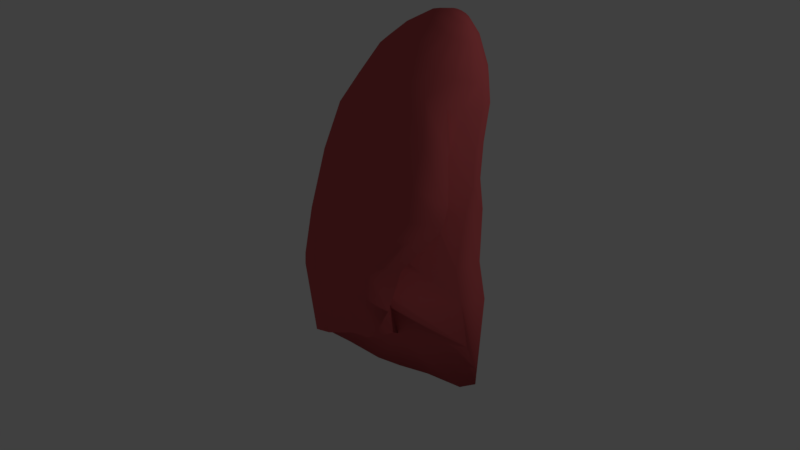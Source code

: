 # Source: R_lung.blend  (saved by Blender 2.79.0; exported with 4.5.12 LTS)
import bpy
from mathutils import Matrix  # noqa: F401  (used for matrix-valued properties, if any)

bpy.ops.wm.read_factory_settings(use_empty=True)
scene = bpy.context.scene
scene.name = 'Scene'

# ---- collections
col_collection_1 = bpy.data.collections.new('Collection 1'); scene.collection.children.link(col_collection_1)

# ---- materials (node trees are filled in below, after node groups)
mat_heart_flesh = bpy.data.materials.new('Heart flesh')
mat_heart_flesh.alpha_threshold = 0.0
mat_heart_flesh.use_transparent_shadow = False
mat_heart_flesh.diffuse_color = (0.6038, 0.1046, 0.1123, 1.0)
mat_heart_flesh.roughness = 0.5
mat_heart_flesh.specular_intensity = 0.2
mat_heart_flesh.line_color = (0.0, 0.0, 0.0, 1.0)

# ---- material node trees

# ---- world
world_world = bpy.data.worlds.new('World'); scene.world = world_world
world_world.color = (0.05088, 0.05088, 0.05088)
world_world.use_sun_shadow = False
world_world.sun_shadow_jitter_overblur = 0.0
world_world.cycles.sampling_method = 'MANUAL'

# ---- lights
light_lamp = bpy.data.lights.new('Lamp', 'POINT')
light_lamp.transmission_factor = 0.0
light_lamp.cutoff_distance = 30.0
light_lamp.energy = 100.0
light_lamp.shadow_buffer_clip_start = 1.001
light_lamp.shadow_soft_size = 0.1
light_lamp.shadow_maximum_resolution = 0.006
light_lamp.use_absolute_resolution = True

# ---- meshes
me_sphere_000 = bpy.data.meshes.new('Sphere.000')
me_sphere_000.from_pydata([(0.7543, -8.237e-07, 7.314), (0.07214, -8.446e-07, 7.467), (-1.117, -8.833e-07, 7.34), (-2.061, -9.308e-07, 7.079), (-1.954, 0.5949, 6.964), (-1.032, 0.4703, 7.248), (0.1195, 0.2628, 7.416), (0.7741, 0.1098, 7.293), (0.8305, 0.2029, 7.232), (0.2545, 0.4856, 7.271), (-0.7904, 0.8691, 6.988), (-1.648, 1.099, 6.634), (-1.191, 1.436, 6.141), (-0.4289, 1.135, 6.598), (0.4565, 0.6344, 7.053), (0.9149, 0.2652, 7.141), (1.014, 0.287, 7.034), (0.6947, 0.6867, 6.796), (-0.002533, 1.229, 6.138), (-0.6515, 1.555, 5.559), (-0.1122, 1.436, 4.978), (0.4239, 1.135, 5.678), (0.9329, 0.6344, 6.539), (1.114, 0.2652, 6.926), (1.198, 0.2029, 6.835), (1.135, 0.4856, 6.321), (0.7853, 0.8691, 5.289), (0.345, 1.099, 4.485), (0.6505, 0.5949, 4.155), (1.027, 0.4703, 5.028), (1.27, 0.2628, 6.176), (1.255, 0.1098, 6.774), (1.275, -8.479e-07, 6.753), (1.317, -9.056e-07, 6.125), (1.112, -9.214e-07, 4.937), (0.7578, -1.134e-06, 4.04), (0.5149, -0.5949, 4.295), (1.027, -0.4703, 5.028), (1.27, -0.2628, 6.176), (1.255, -0.1098, 6.774), (1.07, -7.878e-07, 7.085), (1.198, -0.2029, 6.835), (1.135, -0.4856, 6.321), (0.7853, -0.8691, 5.289), (0.345, -1.099, 4.485), (-0.1122, -1.436, 4.978), (0.4239, -1.135, 5.678), (0.9329, -0.6344, 6.539), (1.114, -0.2652, 6.926), (1.014, -0.287, 7.034), (0.6947, -0.6867, 6.796), (-0.002533, -1.229, 6.138), (-0.6515, -1.555, 5.559), (-1.191, -1.436, 6.141), (-0.4289, -1.135, 6.598), (0.4565, -0.6344, 7.053), (0.9149, -0.2652, 7.141), (0.8305, -0.2029, 7.232), (0.2545, -0.4856, 7.271), (-0.7904, -0.8691, 6.988), (-1.648, -1.099, 6.634), (-1.954, -0.5949, 6.964), (-1.032, -0.4703, 7.248), (0.1195, -0.2628, 7.416), (0.7741, -0.1098, 7.293), (-3.188, -0.6918, 6.225), (-2.833, -1.278, 5.842), (-2.301, -1.67, 5.269), (-1.578, -1.808, 4.551), (-0.5378, -1.67, 3.626), (0.0009956, -1.278, 3.137), (-0.4529, -0.5967, 3.182), (-0.02751, -1.06e-06, 2.822), (-0.1553, 0.6918, 2.957), (-0.515, 1.278, 3.343), (-1.047, 1.67, 3.916), (-1.674, 1.808, 4.592), (-2.301, 1.67, 5.269), (-2.833, 1.278, 5.842), (-3.188, 0.6918, 6.225), (-3.313, -8.241e-07, 6.36), (-4.547, -0.0006391, 5.622), (-4.408, 0.7654, 5.473), (-4.015, 1.415, 5.048), (-3.426, 1.849, 4.413), (-2.732, 2.001, 3.664), (-2.037, 1.849, 2.915), (-1.442, 1.415, 2.278), (-0.8248, 0.7654, 1.756), (-0.6327, -0.0006394, 1.583), (-1.322, -0.6614, 2.077), (-0.551, -1.416, 1.507), (-1.368, -1.85, 2.368), (-2.565, -2.002, 3.591), (-3.426, -1.85, 4.413), (-4.015, -1.416, 5.048), (-4.408, -0.7667, 5.473), (-5.828, -0.8275, 4.045), (-5.326, -1.528, 3.673), (-4.576, -1.996, 3.116), (-3.501, -2.16, 2.416), (-2.027, -1.996, 1.378), (-1.017, -1.528, 0.7957), (-1.976, -0.7139, 1.268), (-1.315, -0.001157, 0.7123), (-1.175, 0.8252, 0.7099), (-2.03, 1.526, 1.236), (-2.806, 1.994, 1.804), (-3.691, 2.158, 2.46), (-4.576, 1.994, 3.116), (-5.326, 1.526, 3.673), (-5.828, 0.8252, 4.045), (-6.004, -0.001157, 4.175), (-7.629, -0.001863, 2.17), (-7.42, 0.9067, 2.05), (-6.826, 1.677, 1.709), (-5.937, 2.192, 1.198), (-4.888, 2.372, 0.5937), (-3.841, 2.192, -0.01153), (-2.947, 1.677, -0.5283), (-1.848, 0.6295, -1.065), (-2.15, -0.2798, -0.9494), (-4.34, -0.7856, 0.1418), (-3.237, -1.681, -0.4041), (-4.39, -2.195, 0.2484), (-5.516, -2.376, 0.9265), (-6.224, -2.195, 1.319), (-6.826, -1.681, 1.709), (-7.42, -0.9105, 2.05), (-8.484, -1.005, 0.4169), (-7.729, -1.776, 0.2565), (-6.953, -2.061, 0.06233), (-6.226, -2.137, -0.2095), (-5.613, -2.021, -0.8368), (-4.407, -1.735, -1.786), (-5.211, -0.9283, -1.424), (-2.532, -0.1433, -2.266), (-2.142, 0.6188, -2.42), (-3.3, 1.85, -1.93), (-4.315, 2.418, -1.427), (-5.513, 2.617, -0.8338), (-6.711, 2.418, -0.2403), (-7.726, 1.85, 0.2628), (-8.405, 0.9999, 0.599), (-8.644, -0.08655, 0.7137), (-10.2, 0.1323, -3.164), (-9.711, 0.6224, -3.887), (-8.856, 1.016, -4.781), (-8.083, 1.252, -5.231), (-6.776, 1.296, -5.598), (-5.175, 1.14, -6.07), (-4.027, 0.8084, -5.774), (-3.172, 0.2055, -4.897), (-2.871, -0.1881, -3.863), (-5.43, -0.6015, -2.012), (-5.288, -1.074, -2.842), (-6.36, -1.31, -2.901), (-7.263, -1.317, -2.624), (-8.493, -1.19, -2.71), (-9.555, -0.8368, -2.706), (-9.923, -0.3801, -2.893), (-6.82, 0.5671, -3.576)], [], [(2, 3, 4, 5), (1, 2, 5, 6), (0, 1, 6, 7), (40, 0, 7), (40, 7, 8), (7, 6, 9, 8), (6, 5, 10, 9), (5, 4, 11, 10), (10, 11, 12, 13), (9, 10, 13, 14), (8, 9, 14, 15), (40, 8, 15), (40, 15, 16), (15, 14, 17, 16), (14, 13, 18, 17), (13, 12, 19, 18), (18, 19, 20, 21), (17, 18, 21, 22), (16, 17, 22, 23), (40, 16, 23), (40, 23, 24), (23, 22, 25, 24), (22, 21, 26, 25), (21, 20, 27, 26), (26, 27, 28, 29), (25, 26, 29, 30), (24, 25, 30, 31), (40, 24, 31), (40, 31, 32), (31, 30, 33, 32), (30, 29, 34, 33), (29, 28, 35, 34), (34, 35, 36, 37), (33, 34, 37, 38), (32, 33, 38, 39), (40, 32, 39), (40, 39, 41), (39, 38, 42, 41), (38, 37, 43, 42), (37, 36, 44, 43), (43, 44, 45, 46), (42, 43, 46, 47), (41, 42, 47, 48), (40, 41, 48), (40, 48, 49), (48, 47, 50, 49), (47, 46, 51, 50), (46, 45, 52, 51), (51, 52, 53, 54), (50, 51, 54, 55), (49, 50, 55, 56), (40, 49, 56), (40, 56, 57), (56, 55, 58, 57), (55, 54, 59, 58), (54, 53, 60, 59), (59, 60, 61, 62), (58, 59, 62, 63), (57, 58, 63, 64), (40, 57, 64), (64, 0, 40), (1, 0, 64, 63), (63, 62, 2, 1), (62, 61, 3, 2), (3, 61, 65, 80), (61, 60, 66, 65), (60, 53, 67, 66), (53, 52, 68, 67), (52, 45, 69, 68), (45, 44, 70, 69), (44, 36, 71, 70), (36, 35, 72, 71), (35, 28, 73, 72), (28, 27, 74, 73), (27, 20, 75, 74), (20, 19, 76, 75), (19, 12, 77, 76), (12, 11, 78, 77), (11, 4, 79, 78), (4, 3, 80, 79), (79, 80, 81, 82), (78, 79, 82, 83), (77, 78, 83, 84), (76, 77, 84, 85), (75, 76, 85, 86), (74, 75, 86, 87), (73, 74, 87, 88), (72, 73, 88, 89), (71, 72, 89, 90), (70, 71, 90, 91), (69, 70, 91, 92), (68, 69, 92, 93), (67, 68, 93, 94), (66, 67, 94, 95), (65, 66, 95, 96), (80, 65, 96, 81), (81, 96, 97, 112), (96, 95, 98, 97), (95, 94, 99, 98), (94, 93, 100, 99), (93, 92, 101, 100), (92, 91, 102, 101), (91, 90, 103, 102), (90, 89, 104, 103), (89, 88, 105, 104), (88, 87, 106, 105), (87, 86, 107, 106), (86, 85, 108, 107), (85, 84, 109, 108), (84, 83, 110, 109), (83, 82, 111, 110), (82, 81, 112, 111), (111, 112, 113, 114), (110, 111, 114, 115), (109, 110, 115, 116), (108, 109, 116, 117), (107, 108, 117, 118), (106, 107, 118, 119), (105, 106, 119, 120), (104, 105, 120, 121), (103, 104, 121, 122), (102, 103, 122, 123), (101, 102, 123, 124), (100, 101, 124, 125), (99, 100, 125, 126), (98, 99, 126, 127), (97, 98, 127, 128), (112, 97, 128, 113), (113, 128, 129, 144), (128, 127, 130, 129), (127, 126, 131, 130), (126, 125, 132, 131), (125, 124, 133, 132), (124, 123, 134, 133), (123, 122, 135, 134), (122, 121, 136, 135), (121, 120, 137, 136), (120, 119, 138, 137), (119, 118, 139, 138), (118, 117, 140, 139), (117, 116, 141, 140), (116, 115, 142, 141), (115, 114, 143, 142), (114, 113, 144, 143), (143, 144, 145, 146), (142, 143, 146, 147), (141, 142, 147, 148), (140, 141, 148, 149), (139, 140, 149, 150), (138, 139, 150, 151), (137, 138, 151, 152), (136, 137, 152, 153), (135, 136, 153, 154), (134, 135, 154, 155), (133, 134, 155, 156), (132, 133, 156, 157), (131, 132, 157, 158), (130, 131, 158, 159), (129, 130, 159, 160), (144, 129, 160, 145), (145, 160, 161), (160, 159, 161), (159, 158, 161), (158, 157, 161), (157, 156, 161), (156, 155, 161), (155, 154, 161), (154, 153, 161), (153, 152, 161), (152, 151, 161), (151, 150, 161), (150, 149, 161), (149, 148, 161), (148, 147, 161), (147, 146, 161), (146, 145, 161)])
me_sphere_000.polygons.foreach_set('use_smooth', [True] * 176)
me_sphere_000.materials.append(mat_heart_flesh)
me_sphere_000.use_remesh_preserve_volume = False
me_sphere_000.use_remesh_preserve_attributes = False
me_sphere_000.use_mirror_vertex_groups = False
me_sphere_000.update()

# ---- objects
ob_lamp = bpy.data.objects.new('Lamp', light_lamp)
ob_lung_r = bpy.data.objects.new('Lung R', me_sphere_000)

# ---- transforms, parenting, visibility, modifiers, constraints
ob_lamp.location = (4.076, 1.005, 5.904)
ob_lamp.rotation_euler = (0.6503, 0.05522, 1.866)
ob_lamp.lock_rotations_4d = False
ob_lamp.empty_display_type = 'ARROWS'
ob_lamp.color = (0.0, 0.0, 0.0, 0.0)
ob_lamp.lineart.crease_threshold = 0.0
ob_lung_r.location = (-1.987e-08, -2.842e-14, 2.507)
ob_lung_r.rotation_euler = (1.224e-08, -0.4116, -5.865e-08)
ob_lung_r.scale = (0.2885, 0.2885, 0.2885)
ob_lung_r.lineart.crease_threshold = 0.0
_m = ob_lung_r.modifiers.new('Armature', 'ARMATURE')
_m.use_bone_envelopes = True

# ---- collection membership
col_collection_1.objects.link(ob_lamp)
col_collection_1.objects.link(ob_lung_r)

# ---- scene / render settings (as saved in the file)
scene.frame_start = 1; scene.frame_end = 250; scene.frame_set(1)
scene.render.engine = 'BLENDER_EEVEE_NEXT'
scene.render.resolution_percentage = 50
scene.render.dither_intensity = 0.0
scene.cycles.use_denoising = False
scene.cycles.samples = 128
scene.cycles.sampling_pattern = 'TABULATED_SOBOL'
scene.cycles.use_adaptive_sampling = False
scene.cycles.use_light_tree = False
scene.cycles.blur_glossy = 0.0
scene.cycles.sample_clamp_indirect = 0.0
scene.view_settings.view_transform = 'Standard'
bpy.context.view_layer.update()

# ---- added for rendering (the .blend has no active camera): camera
cam_auto = bpy.data.cameras.new('AutoCamera')
cam_auto.lens = 50.0
cam_auto.sensor_width = 36.0
cam_auto.clip_end = 1000.0
ob_auto_camera = bpy.data.objects.new('AutoCamera', cam_auto)
scene.collection.objects.link(ob_auto_camera)
ob_auto_camera.location = (5.11577, -7.61078, 7.27547)
ob_auto_camera.rotation_euler = (1.09748, -7.21219e-08, 0.694738)
scene.camera = ob_auto_camera
bpy.context.view_layer.update()
